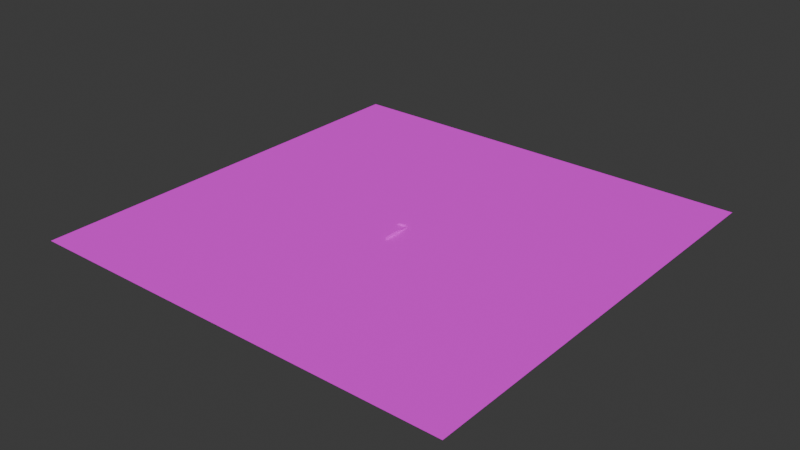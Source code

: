 # Source: 0_debug_map1.blend  (saved by Blender 4.2.66; exported with 4.5.12 LTS)
import bpy
from mathutils import Matrix  # noqa: F401  (used for matrix-valued properties, if any)

bpy.ops.wm.read_factory_settings(use_empty=True)
scene = bpy.context.scene
scene.name = 'Scene'

# ---- collections
col_collection = bpy.data.collections.new('Collection'); scene.collection.children.link(col_collection)
col_blocks = bpy.data.collections.new('blocks'); col_collection.children.link(col_blocks)
col_ramps = bpy.data.collections.new('ramps'); col_collection.children.link(col_ramps)
col_terrain = bpy.data.collections.new('terrain'); col_collection.children.link(col_terrain)

# ---- images (referenced by path relative to the original .blend; pixels are not part of the script)
import os
ASSET_DIR = os.environ.get("B2B_ASSET_DIR", "")  # directory of the original .blend (textures are referenced by path, not embedded)
HERE = os.path.dirname(os.path.abspath(__file__))  # packed textures are extracted next to this script under _unpacked/

def load_image(name, relpath, width, height, colorspace="sRGB"):
    """Load a texture the original file referenced (path relative to the .blend, or extracted next to this script)."""
    p = next((c for c in (os.path.join(HERE, relpath), os.path.join(ASSET_DIR, relpath)) if relpath and os.path.exists(c)), "")
    if p:
        img = bpy.data.images.load(p, check_existing=True)
        img.name = name
    else:  # same state as the original file: an image datablock whose file is absent (Cycles renders it pink)
        img = bpy.data.images.new(name, width, height)
        img.source = "FILE"
        img.filepath = "//" + (relpath or name)
    img.colorspace_settings.name = colorspace
    return img
img_zen_color__512x_512_png = load_image('zen-color--512x-512.png', 'z1_checker_1a.png', 1024, 1024, 'sRGB')

# ---- materials (node trees are filled in below, after node groups)
mat_z1_checker_1a = bpy.data.materials.new('z1_checker_1a')
mat_z1_checker_1a.alpha_threshold = 0.0
mat_z1_checker_1a.use_transparent_shadow = False
mat_z1_checker_1a.roughness = 0.5
mat_z1_checker_1a.line_color = (0.0, 0.0, 0.0, 1.0)

# ---- material node trees
mat_z1_checker_1a.use_nodes = True; mat_z1_checker_1a.node_tree.nodes.clear()
_N = mat_z1_checker_1a.node_tree.nodes; _L = mat_z1_checker_1a.node_tree.links
n0 = _N.new('ShaderNodeOutputMaterial'); n0.name = 'Material Output'; n0.location = (300, 300)
n1 = _N.new('ShaderNodeBsdfPrincipled'); n1.name = 'Principled BSDF'; n1.location = (10, 300)
n1.inputs[2].default_value = 1.0
n1.inputs[3].default_value = 1.45
n2 = _N.new('ShaderNodeTexImage'); n2.name = 'Image Texture'; n2.location = (-280, 280)
n2.image = img_zen_color__512x_512_png
_L.new(n2.outputs[0], n1.inputs[0])
_L.new(n1.outputs[0], n0.inputs[0])
n0.is_active_output = True

# ---- world
world_world = bpy.data.worlds.new('World'); scene.world = world_world
world_world.use_nodes = True; world_world.node_tree.nodes.clear()
_N = world_world.node_tree.nodes; _L = world_world.node_tree.links
n0 = _N.new('ShaderNodeOutputWorld'); n0.name = 'World Output'; n0.location = (300, 300)
n1 = _N.new('ShaderNodeBackground'); n1.name = 'Background'; n1.location = (10, 300)
n1.inputs[0].default_value = (0.05088, 0.05088, 0.05088, 1.0)
_L.new(n1.outputs[0], n0.inputs[0])
n0.is_active_output = True
world_world.color = (0.05088, 0.05088, 0.05088)
world_world.sun_shadow_jitter_overblur = 0.0

# ---- meshes
me_cube = bpy.data.meshes.new('Cube')
me_cube.from_pydata([(-0.5, -0.5, -0.5), (-0.5, -0.5, 0.5), (-0.5, 0.5, -0.5), (-0.5, 0.5, 0.5), (0.5, -0.5, -0.5), (0.5, -0.5, 0.5), (0.5, 0.5, -0.5), (0.5, 0.5, 0.5)], [], [(0, 1, 3, 2), (2, 3, 7, 6), (6, 7, 5, 4), (4, 5, 1, 0), (2, 6, 4, 0), (7, 3, 1, 5)])
_uv = me_cube.uv_layers.new(name='UVMap')
_uv.uv.foreach_set('vector', [-8.661e-05, 0.25, -8.661e-05, 0.5, -0.25, 0.5, -0.25, 0.25, -0.25, 0.25, -0.25, 0.5, -0.5, 0.5, -0.5, 0.25, -0.5, 0.25, -0.5, 0.5, -0.75, 0.5, -0.75, 0.25, -0.75, 0.25, -0.75, 0.5, -0.9999, 0.5, -0.9999, 0.25, -0.5, 8.658e-05, -0.5, 0.25, -0.75, 0.25, -0.75, 8.655e-05, -0.5, 0.5, -0.5, 0.75, -0.75, 0.75, -0.75, 0.5])
me_cube.materials.append(mat_z1_checker_1a)
me_cube.update()
me_cube_001 = bpy.data.meshes.new('Cube.001')
me_cube_001.from_pydata([(-0.5, -0.5, -0.5), (-0.5, -0.5, 0.5), (-0.5, 0.5, -0.5), (-0.5, 0.5, 0.5), (0.5, -0.5, -0.5), (0.5, -0.5, 0.5), (0.5, 0.5, -0.5), (0.5, 0.5, 0.5)], [], [(0, 1, 3, 2), (2, 3, 7, 6), (6, 7, 5, 4), (4, 5, 1, 0), (2, 6, 4, 0), (7, 3, 1, 5)])
_uv = me_cube_001.uv_layers.new(name='UVMap')
_uv.uv.foreach_set('vector', [-0.0001732, 0.5001, -0.0001732, 1.0, -0.5001, 1.0, -0.5001, 0.5001, -0.5001, 0.5001, -0.5001, 1.0, -1.0, 1.0, -1.0, 0.5001, -1.0, 0.5001, -1.0, 1.0, -1.5, 1.0, -1.5, 0.5001, -1.5, 0.5001, -1.5, 1.0, -2.0, 1.0, -2.0, 0.5001, -1.0, 0.0001732, -1.0, 0.5001, -1.5, 0.5001, -1.5, 0.0001731, -1.0, 1.0, -1.0, 1.5, -1.5, 1.5, -1.5, 1.0])
me_cube_001.materials.append(mat_z1_checker_1a)
me_cube_001.update()
me_cube_002 = bpy.data.meshes.new('Cube.002')
me_cube_002.from_pydata([(-0.5, -0.5, -0.5), (-0.5, -0.5, 0.5), (-0.5, 0.5, -0.5), (-0.5, 0.5, 0.5), (0.5, -0.5, -0.5), (0.5, -0.5, 0.5), (0.5, 0.5, -0.5), (0.5, 0.5, 0.5)], [], [(0, 1, 3, 2), (2, 3, 7, 6), (6, 7, 5, 4), (4, 5, 1, 0), (2, 6, 4, 0), (7, 3, 1, 5)])
_uv = me_cube_002.uv_layers.new(name='UVMap')
_uv.uv.foreach_set('vector', [-5.96e-08, 0.75, -1.192e-07, 1.5, -0.75, 1.5, -0.75, 0.75, -0.75, 0.75, -0.75, 1.5, -1.5, 1.5, -1.5, 0.75, -1.5, 0.75, -1.5, 1.5, -2.25, 1.5, -2.25, 0.75, -2.25, 0.75, -2.25, 1.5, -3.0, 1.5, -3.0, 0.75, -1.5, -1.192e-07, -1.5, 0.75, -2.25, 0.75, -2.25, 0.0, -1.5, 1.5, -1.5, 2.25, -2.25, 2.25, -2.25, 1.5])
me_cube_002.materials.append(mat_z1_checker_1a)
me_cube_002.update()
me_cube_003 = bpy.data.meshes.new('Cube.003')
me_cube_003.from_pydata([(-0.5, -0.5, -0.5), (-0.5, -0.5, 0.5), (-0.5, 0.5, -0.5), (-0.5, 0.5, 0.5), (0.5, -0.5, -0.5), (0.5, -0.5, 0.5), (0.5, 0.5, -0.5), (0.5, 0.5, 0.5)], [], [(0, 1, 3, 2), (2, 3, 7, 6), (6, 7, 5, 4), (4, 5, 1, 0), (2, 6, 4, 0), (7, 3, 1, 5)])
_uv = me_cube_003.uv_layers.new(name='UVMap')
_uv.uv.foreach_set('vector', [-1.192e-07, 1.0, -2.384e-07, 2.0, -1.0, 2.0, -1.0, 1.0, -1.0, 1.0, -1.0, 2.0, -2.0, 2.0, -2.0, 1.0, -2.0, 1.0, -2.0, 2.0, -3.0, 2.0, -3.0, 1.0, -3.0, 1.0, -3.0, 2.0, -4.0, 2.0, -4.0, 1.0, -2.0, 0.0, -2.0, 1.0, -3.0, 1.0, -3.0, -2.384e-07, -2.0, 2.0, -2.0, 3.0, -3.0, 3.0, -3.0, 2.0])
me_cube_003.materials.append(mat_z1_checker_1a)
me_cube_003.update()
me_cube_004 = bpy.data.meshes.new('Cube.004')
me_cube_004.from_pydata([(-0.5, -0.5, -0.5), (-0.5, -0.5, 0.5), (-0.5, 0.5, -0.5), (-0.5, 0.5, 0.5), (0.5, -0.5, -0.5), (0.5, -0.5, 0.5), (0.5, 0.5, -0.5), (0.5, 0.5, 0.5)], [], [(0, 1, 3, 2), (2, 3, 7, 6), (6, 7, 5, 4), (4, 5, 1, 0), (2, 6, 4, 0), (7, 3, 1, 5)])
_uv = me_cube_004.uv_layers.new(name='UVMap')
_uv.uv.foreach_set('vector', [0.0, 1.25, 0.0, 2.5, -1.25, 2.5, -1.25, 1.25, -1.25, 1.25, -1.25, 2.5, -2.5, 2.5, -2.5, 1.25, -2.5, 1.25, -2.5, 2.5, -3.75, 2.5, -3.75, 1.25, -3.75, 1.25, -3.75, 2.5, -5.0, 2.5, -5.0, 1.25, -2.5, 0.0, -2.5, 1.25, -3.75, 1.25, -3.75, -2.384e-07, -2.5, 2.5, -2.5, 3.75, -3.75, 3.75, -3.75, 2.5])
me_cube_004.materials.append(mat_z1_checker_1a)
me_cube_004.update()
me_cube_005 = bpy.data.meshes.new('Cube.005')
me_cube_005.from_pydata([(-3.0, -3.0, -0.5), (-3.0, 3.0, -0.5), (-3.0, 3.0, 0.5), (3.0, -3.0, -0.5), (3.0, 3.0, -0.5), (3.0, 3.0, 0.5)], [], [(0, 2, 1), (1, 2, 5, 4), (4, 5, 3), (1, 4, 3, 0), (5, 2, 0, 3)])
_uv = me_cube_005.uv_layers.new(name='UVMap')
_uv.uv.foreach_set('vector', [0.25, 1.5, 0.0, 0.0, 0.25, 0.0, 0.25, 3.27, 0.25, 3.021, 1.75, 3.021, 1.75, 3.27, 1.75, 0.0, 2.0, 0.0, 1.75, 1.5, 0.25, 0.0, 1.75, 0.0, 1.75, 1.5, 0.25, 1.5, 1.75, 3.021, 0.25, 3.021, 0.25, 1.5, 1.75, 1.5])
me_cube_005.materials.append(mat_z1_checker_1a)
me_cube_005.update()
me_cube_006 = bpy.data.meshes.new('Cube.006')
me_cube_006.from_pydata([(-3.0, -3.0, -0.5), (-3.0, 3.0, -0.5), (-3.0, 3.0, 1.5), (3.0, -3.0, -0.5), (3.0, 3.0, -0.5), (3.0, 3.0, 1.5)], [], [(0, 2, 1), (1, 2, 5, 4), (4, 5, 3), (1, 4, 3, 0), (5, 2, 0, 3)])
_uv = me_cube_006.uv_layers.new(name='UVMap')
_uv.uv.foreach_set('vector', [0.5, 1.5, 0.0, 0.0, 0.5, 0.0, 0.5, 3.582, 0.5, 3.082, 2.002, 3.082, 2.002, 3.582, 2.002, 0.0, 2.502, 0.0, 2.002, 1.5, 0.5, 0.0, 2.002, 0.0, 2.002, 1.5, 0.5, 1.5, 2.002, 3.082, 0.5, 3.082, 0.5, 1.5, 2.002, 1.5])
me_cube_006.materials.append(mat_z1_checker_1a)
me_cube_006.update()
me_cube_007 = bpy.data.meshes.new('Cube.007')
me_cube_007.from_pydata([(-3.0, -3.0, -0.5), (-3.0, 3.0, -0.5), (-3.0, 3.0, 2.5), (3.0, -3.0, -0.5), (3.0, 3.0, -0.5), (3.0, 3.0, 2.5)], [], [(0, 2, 1), (1, 2, 5, 4), (4, 5, 3), (1, 4, 3, 0), (5, 2, 0, 3)])
_uv = me_cube_007.uv_layers.new(name='UVMap')
_uv.uv.foreach_set('vector', [0.75, 1.498, 0.0, 0.0, 0.75, 0.0, 0.75, 3.926, 0.75, 3.176, 2.248, 3.176, 2.248, 3.926, 2.248, 0.0, 3.0, 0.0, 2.248, 1.498, 0.75, 0.0, 2.248, 0.0, 2.248, 1.498, 0.75, 1.498, 2.248, 3.176, 0.75, 3.176, 0.75, 1.498, 2.248, 1.498])
me_cube_007.materials.append(mat_z1_checker_1a)
me_cube_007.update()
me_cube_008 = bpy.data.meshes.new('Cube.008')
me_cube_008.from_pydata([(-3.0, -3.0, -0.5), (-3.0, 3.0, -0.5), (-3.0, 3.0, 3.5), (3.0, -3.0, -0.5), (3.0, 3.0, -0.5), (3.0, 3.0, 3.5)], [], [(0, 2, 1), (1, 2, 5, 4), (4, 5, 3), (1, 4, 3, 0), (5, 2, 0, 3)])
_uv = me_cube_008.uv_layers.new(name='UVMap')
_uv.uv.foreach_set('vector', [1.0, 1.502, 0.0, 0.0, 1.0, 0.0, 1.0, 4.305, 1.0, 3.305, 2.502, 3.305, 2.502, 4.305, 2.502, 0.0, 3.502, 0.0, 2.502, 1.502, 1.0, 0.0, 2.502, 0.0, 2.502, 1.502, 1.0, 1.502, 2.502, 3.305, 1.0, 3.305, 1.0, 1.502, 2.502, 1.502])
me_cube_008.materials.append(mat_z1_checker_1a)
me_cube_008.update()
me_cube_009 = bpy.data.meshes.new('Cube.009')
me_cube_009.from_pydata([(-3.0, -3.0, -0.5), (-3.0, 3.0, -0.5), (-3.0, 3.0, 4.5), (3.0, -3.0, -0.5), (3.0, 3.0, -0.5), (3.0, 3.0, 4.5)], [], [(0, 2, 1), (1, 2, 5, 4), (4, 5, 3), (1, 4, 3, 0), (5, 2, 0, 3)])
_uv = me_cube_009.uv_layers.new(name='UVMap')
_uv.uv.foreach_set('vector', [1.25, 1.5, 0.0, 0.0, 1.25, 0.0, 1.25, 4.703, 1.25, 3.453, 2.75, 3.453, 2.75, 4.703, 2.75, 0.0, 4.0, 0.0, 2.75, 1.5, 1.25, 0.0, 2.75, 0.0, 2.75, 1.5, 1.25, 1.5, 2.75, 3.453, 1.25, 3.453, 1.25, 1.5, 2.75, 1.5])
me_cube_009.materials.append(mat_z1_checker_1a)
me_cube_009.update()
me_cube_010 = bpy.data.meshes.new('Cube.010')
me_cube_010.from_pydata([(-3.0, -3.0, -0.5), (-3.0, 3.0, -0.5), (-3.0, 3.0, 5.5), (3.0, -3.0, -0.5), (3.0, 3.0, -0.5), (3.0, 3.0, 5.5)], [], [(0, 2, 1), (1, 2, 5, 4), (4, 5, 3), (1, 4, 3, 0), (5, 2, 0, 3)])
_uv = me_cube_010.uv_layers.new(name='UVMap')
_uv.uv.foreach_set('vector', [1.5, 1.5, 0.0, 0.0, 1.5, 0.0, 1.5, 5.127, 1.5, 3.627, 3.004, 3.627, 3.004, 5.127, 3.004, 0.0, 4.504, 0.0, 3.004, 1.5, 1.5, 0.0, 3.004, 0.0, 3.004, 1.5, 1.5, 1.5, 3.004, 3.627, 1.5, 3.627, 1.5, 1.5, 3.004, 1.5])
me_cube_010.materials.append(mat_z1_checker_1a)
me_cube_010.update()
me_cube_011 = bpy.data.meshes.new('Cube.011')
me_cube_011.from_pydata([(-3.0, -3.0, -0.5), (-3.0, 3.0, -0.5), (-3.0, 3.0, 0.5), (3.0, -3.0, -0.5), (3.0, 3.0, -0.5), (3.0, 3.0, 0.5)], [], [(0, 2, 1), (1, 2, 5, 4), (4, 5, 3), (1, 4, 3, 0), (5, 2, 0, 3)])
_uv = me_cube_011.uv_layers.new(name='UVMap')
_uv.uv.foreach_set('vector', [1.5, 1.77, 1.75, 3.27, 1.5, 3.27, 1.5, 0.0, 1.5, 0.248, 0.0, 0.248, 0.0, 0.0, 0.0, 3.27, -0.25, 3.27, 0.0, 1.77, 1.5, 3.27, 0.0, 3.27, 0.0, 1.77, 1.5, 1.77, 0.0, 0.248, 1.5, 0.248, 1.5, 1.77, 0.0, 1.77])
me_cube_011.materials.append(mat_z1_checker_1a)
me_cube_011.update()
me_cube_012 = bpy.data.meshes.new('Cube.012')
me_cube_012.from_pydata([(-3.0, -3.0, -0.5), (-3.0, 3.0, -0.5), (-3.0, 3.0, 1.5), (3.0, -3.0, -0.5), (3.0, 3.0, -0.5), (3.0, 3.0, 1.5)], [], [(0, 2, 1), (1, 2, 5, 4), (4, 5, 3), (1, 4, 3, 0), (5, 2, 0, 3)])
_uv = me_cube_012.uv_layers.new(name='UVMap')
_uv.uv.foreach_set('vector', [1.502, 2.082, 2.002, 3.582, 1.502, 3.582, 1.502, 0.0, 1.502, 0.5, 0.0, 0.5, 0.0, 0.0, 0.0, 3.582, -0.5, 3.582, 0.0, 2.082, 1.502, 3.582, 0.0, 3.582, 0.0, 2.082, 1.502, 2.082, 0.0, 0.5, 1.502, 0.5, 1.502, 2.082, 0.0, 2.082])
me_cube_012.materials.append(mat_z1_checker_1a)
me_cube_012.update()
me_cube_013 = bpy.data.meshes.new('Cube.013')
me_cube_013.from_pydata([(-3.0, -3.0, -0.5), (-3.0, 3.0, -0.5), (-3.0, 3.0, 2.5), (3.0, -3.0, -0.5), (3.0, 3.0, -0.5), (3.0, 3.0, 2.5)], [], [(0, 2, 1), (1, 2, 5, 4), (4, 5, 3), (1, 4, 3, 0), (5, 2, 0, 3)])
_uv = me_cube_013.uv_layers.new(name='UVMap')
_uv.uv.foreach_set('vector', [1.498, 2.428, 2.248, 3.926, 1.498, 3.926, 1.498, 0.0, 1.498, 0.75, 0.0, 0.75, 0.0, 0.0, 0.0, 3.926, -0.752, 3.926, 0.0, 2.428, 1.498, 3.926, 0.0, 3.926, 0.0, 2.428, 1.498, 2.428, 0.0, 0.75, 1.498, 0.75, 1.498, 2.428, 0.0, 2.428])
me_cube_013.materials.append(mat_z1_checker_1a)
me_cube_013.update()
me_cube_014 = bpy.data.meshes.new('Cube.014')
me_cube_014.from_pydata([(-3.0, -3.0, -0.5), (-3.0, 3.0, -0.5), (-3.0, 3.0, 3.5), (3.0, -3.0, -0.5), (3.0, 3.0, -0.5), (3.0, 3.0, 3.5)], [], [(0, 2, 1), (1, 2, 5, 4), (4, 5, 3), (1, 4, 3, 0), (5, 2, 0, 3)])
_uv = me_cube_014.uv_layers.new(name='UVMap')
_uv.uv.foreach_set('vector', [1.502, 2.803, 2.502, 4.305, 1.502, 4.305, 1.502, 0.0, 1.502, 1.0, 0.0, 1.0, 0.0, 0.0, 0.0, 4.305, -1.0, 4.305, 0.0, 2.803, 1.502, 4.305, 0.0, 4.305, 0.0, 2.803, 1.502, 2.803, 0.0, 1.0, 1.502, 1.0, 1.502, 2.803, 0.0, 2.803])
me_cube_014.materials.append(mat_z1_checker_1a)
me_cube_014.update()
me_cube_015 = bpy.data.meshes.new('Cube.015')
me_cube_015.from_pydata([(-3.0, -3.0, -0.5), (-3.0, 3.0, -0.5), (-3.0, 3.0, 4.5), (3.0, -3.0, -0.5), (3.0, 3.0, -0.5), (3.0, 3.0, 4.5)], [], [(0, 2, 1), (1, 2, 5, 4), (4, 5, 3), (1, 4, 3, 0), (5, 2, 0, 3)])
_uv = me_cube_015.uv_layers.new(name='UVMap')
_uv.uv.foreach_set('vector', [1.5, 3.203, 2.75, 4.703, 1.5, 4.703, 1.5, 0.0, 1.5, 1.25, 0.0, 1.25, 0.0, 0.0, 0.0, 4.703, -1.25, 4.703, 0.0, 3.203, 1.5, 4.703, 0.0, 4.703, 0.0, 3.203, 1.5, 3.203, 0.0, 1.25, 1.5, 1.25, 1.5, 3.203, 0.0, 3.203])
me_cube_015.materials.append(mat_z1_checker_1a)
me_cube_015.update()
me_plane_001 = bpy.data.meshes.new('Plane.001')
me_plane_001.from_pydata([(-500.0, -500.0, 0.0), (500.0, -500.0, 0.0), (-500.0, 500.0, 0.0), (500.0, 500.0, 0.0)], [], [(0, 1, 3, 2)])
_uv = me_plane_001.uv_layers.new(name='UVMap')
_uv.uv.foreach_set('vector', [0.0, 0.0, 250.0, 0.0, 250.0, 250.0, 0.0, 250.0])
me_plane_001.materials.append(mat_z1_checker_1a)
me_plane_001.update()

# ---- objects
ob_cube_col = bpy.data.objects.new('cube-col', me_cube)
ob_cube_col_001 = bpy.data.objects.new('cube-col.001', me_cube_001)
ob_cube_col_002 = bpy.data.objects.new('cube-col.002', me_cube_002)
ob_cube_col_003 = bpy.data.objects.new('cube-col.003', me_cube_003)
ob_cube_col_004 = bpy.data.objects.new('cube-col.004', me_cube_004)
ob_ramp_col = bpy.data.objects.new('ramp-col', me_cube_005)
ob_ramp_col_001 = bpy.data.objects.new('ramp-col.001', me_cube_006)
ob_ramp_col_002 = bpy.data.objects.new('ramp-col.002', me_cube_007)
ob_ramp_col_003 = bpy.data.objects.new('ramp-col.003', me_cube_008)
ob_ramp_col_004 = bpy.data.objects.new('ramp-col.004', me_cube_009)
ob_ramp_col_005 = bpy.data.objects.new('ramp-col.005', me_cube_010)
ob_ramp_col_006 = bpy.data.objects.new('ramp-col.006', me_cube_011)
ob_ramp_col_007 = bpy.data.objects.new('ramp-col.007', me_cube_012)
ob_ramp_col_008 = bpy.data.objects.new('ramp-col.008', me_cube_013)
ob_ramp_col_009 = bpy.data.objects.new('ramp-col.009', me_cube_014)
ob_ramp_col_010 = bpy.data.objects.new('ramp-col.010', me_cube_015)
ob_ground_col = bpy.data.objects.new('ground-col', me_plane_001)

# ---- transforms, parenting, visibility, modifiers, constraints
ob_cube_col.location = (-10.5, 5.5, 0.5)
ob_cube_col_001.location = (-8.0, 6.0, 1.0)
ob_cube_col_001.scale = (2.0, 2.0, 2.0)
ob_cube_col_002.location = (-4.5, 6.5, 1.5)
ob_cube_col_002.scale = (3.0, 3.0, 3.0)
ob_cube_col_003.location = (0.0, 7.0, 2.0)
ob_cube_col_003.scale = (4.0, 4.0, 4.0)
ob_cube_col_004.location = (5.5, 7.5, 2.5)
ob_cube_col_004.scale = (5.0, 5.0, 5.0)
ob_ramp_col.location = (13.0, 0.0, 0.5)
ob_ramp_col.rotation_euler = (0.0, -0.0, -1.571)
ob_ramp_col_001.location = (13.0, -6.0, 0.5)
ob_ramp_col_001.rotation_euler = (0.0, -0.0, -1.571)
ob_ramp_col_002.location = (13.0, -12.0, 0.5)
ob_ramp_col_002.rotation_euler = (0.0, -0.0, -1.571)
ob_ramp_col_003.location = (13.0, -18.0, 0.5)
ob_ramp_col_003.rotation_euler = (0.0, -0.0, -1.571)
ob_ramp_col_004.location = (13.0, -24.0, 0.5)
ob_ramp_col_004.rotation_euler = (0.0, -0.0, -1.571)
ob_ramp_col_005.location = (13.0, -30.0, 0.5)
ob_ramp_col_005.rotation_euler = (0.0, -0.0, -1.571)
ob_ramp_col_006.location = (15.5, -60.0, 3.0)
ob_ramp_col_006.rotation_euler = (-1.571, -4.371e-08, 1.571)
ob_ramp_col_007.location = (15.5, -54.0, 3.0)
ob_ramp_col_007.rotation_euler = (-1.571, -4.371e-08, 1.571)
ob_ramp_col_008.location = (15.5, -48.0, 3.0)
ob_ramp_col_008.rotation_euler = (-1.571, -4.371e-08, 1.571)
ob_ramp_col_009.location = (15.5, -42.0, 3.0)
ob_ramp_col_009.rotation_euler = (-1.571, -4.371e-08, 1.571)
ob_ramp_col_010.location = (15.5, -36.0, 3.0)
ob_ramp_col_010.rotation_euler = (-1.571, -4.371e-08, 1.571)
ob_ground_col.location = (0.0, 0.0, 0.0)

# ---- collection membership
col_blocks.objects.link(ob_cube_col)
col_blocks.objects.link(ob_cube_col_001)
col_blocks.objects.link(ob_cube_col_002)
col_blocks.objects.link(ob_cube_col_003)
col_blocks.objects.link(ob_cube_col_004)
col_ramps.objects.link(ob_ramp_col)
col_ramps.objects.link(ob_ramp_col_001)
col_ramps.objects.link(ob_ramp_col_002)
col_ramps.objects.link(ob_ramp_col_003)
col_ramps.objects.link(ob_ramp_col_004)
col_ramps.objects.link(ob_ramp_col_005)
col_ramps.objects.link(ob_ramp_col_006)
col_ramps.objects.link(ob_ramp_col_007)
col_ramps.objects.link(ob_ramp_col_008)
col_ramps.objects.link(ob_ramp_col_009)
col_ramps.objects.link(ob_ramp_col_010)
col_terrain.objects.link(ob_ground_col)

# ---- scene / render settings (as saved in the file)
scene.frame_start = 1; scene.frame_end = 250; scene.frame_set(1)
scene.render.engine = 'BLENDER_EEVEE_NEXT'
bpy.context.view_layer.update()

# ---- added for rendering (the .blend has no active camera and no usable light): camera, sun
cam_auto = bpy.data.cameras.new('AutoCamera')
cam_auto.lens = 50.0
cam_auto.sensor_width = 36.0
cam_auto.clip_end = 22963.7
ob_auto_camera = bpy.data.objects.new('AutoCamera', cam_auto)
scene.collection.objects.link(ob_auto_camera)
ob_auto_camera.location = (1308.48, -1570.17, 1049.78)
ob_auto_camera.rotation_euler = (1.09748, -7.21219e-08, 0.694738)
scene.camera = ob_auto_camera
light_auto_sun = bpy.data.lights.new('AutoSun', 'SUN')
light_auto_sun.energy = 3.0
light_auto_sun.angle = 0.0523599
ob_auto_sun = bpy.data.objects.new('AutoSun', light_auto_sun)
scene.collection.objects.link(ob_auto_sun)
ob_auto_sun.rotation_euler = (0.872665, 0.174533, 0.523599)
bpy.context.view_layer.update()
